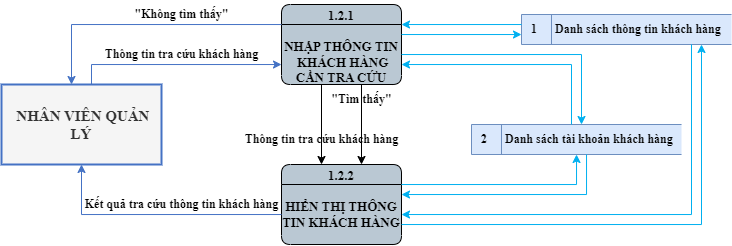

The diagram above was exported from draw.io. Its source (the exported page's mxGraphModel, read from the mxfile embedded in the PNG):
<mxGraphModel dx="724" dy="1263" grid="1" gridSize="10" guides="1" tooltips="1" connect="0" arrows="0" fold="1" page="0" pageScale="1" pageWidth="850" pageHeight="1100" math="0" shadow="0">
  <root>
    <mxCell id="0" />
    <mxCell id="1" parent="0" />
    <mxCell id="g8QbSinZorXm8Jp7OAjm-1" value="1.2.1&#10;&#10; NHẬP THÔNG TIN   KHÁCH HÀNG CẦN TRA CỨU" style="swimlane;fontStyle=1;childLayout=stackLayout;horizontal=1;startSize=20;fillColor=#bac8d3;horizontalStack=0;resizeParent=1;resizeParentMax=0;resizeLast=0;collapsible=0;marginBottom=0;swimlaneFillColor=#bac8d3;fontSize=13;whiteSpace=wrap;gradientColor=none;rounded=1;glass=0;verticalAlign=top;spacing=-1;fontFamily=Times New Roman;" parent="1" vertex="1">
      <mxGeometry x="360" y="-760" width="120" height="80" as="geometry" />
    </mxCell>
    <mxCell id="g8QbSinZorXm8Jp7OAjm-2" value="&amp;nbsp;NHÂN VIÊN QUẢN LÝ" style="html=1;dashed=0;whiteSpace=wrap;fontStyle=1;fillColor=#f5f5f5;fontColor=#333333;strokeColor=#4472C4;strokeWidth=2;fontFamily=Times New Roman;fontSize=15;" parent="1" vertex="1">
      <mxGeometry x="80" y="-680" width="160" height="80" as="geometry" />
    </mxCell>
    <mxCell id="g8QbSinZorXm8Jp7OAjm-3" value="2&lt;span style=&quot;white-space: pre; font-size: 12px;&quot;&gt;&#09;&lt;/span&gt;Danh sách tài khoản khách hàng" style="html=1;dashed=0;whiteSpace=wrap;shape=mxgraph.dfd.dataStoreID;align=left;spacingLeft=8;points=[[0,0],[0.5,0],[1,0],[0,0.5],[1,0.5],[0,1],[0.5,1],[1,1]];fontSize=12;verticalAlign=middle;fillColor=#dae8fc;fontStyle=1;fontFamily=Times New Roman;strokeColor=#6c8ebf;" parent="1" vertex="1">
      <mxGeometry x="550" y="-640" width="210" height="30" as="geometry" />
    </mxCell>
    <mxCell id="g8QbSinZorXm8Jp7OAjm-4" value="1&lt;span style=&quot;white-space: pre; font-size: 12px;&quot;&gt;&#09;&lt;/span&gt;Danh sách thông tin khách hàng" style="html=1;dashed=0;whiteSpace=wrap;shape=mxgraph.dfd.dataStoreID;align=left;spacingLeft=8;points=[[0,0],[0.5,0],[1,0],[0,0.5],[1,0.5],[0,1],[0.5,1],[1,1]];fontSize=12;verticalAlign=middle;fillColor=#dae8fc;fontStyle=1;fontFamily=Times New Roman;strokeColor=#6c8ebf;" parent="1" vertex="1">
      <mxGeometry x="600" y="-750" width="210" height="30" as="geometry" />
    </mxCell>
    <mxCell id="g8QbSinZorXm8Jp7OAjm-5" value="" style="endArrow=classic;html=1;rounded=0;edgeStyle=orthogonalEdgeStyle;strokeColor=#000000;fontSize=15;jumpStyle=arc;fontFamily=Times New Roman;fontStyle=1" parent="1" source="g8QbSinZorXm8Jp7OAjm-1" target="g8QbSinZorXm8Jp7OAjm-8" edge="1">
      <mxGeometry width="50" height="50" relative="1" as="geometry">
        <mxPoint x="330" y="-640.4200000000001" as="sourcePoint" />
        <mxPoint x="490" y="-640.4200000000001" as="targetPoint" />
        <Array as="points">
          <mxPoint x="440" y="-640" />
          <mxPoint x="440" y="-640" />
        </Array>
      </mxGeometry>
    </mxCell>
    <mxCell id="g8QbSinZorXm8Jp7OAjm-6" value="" style="endArrow=classic;html=1;rounded=0;edgeStyle=orthogonalEdgeStyle;strokeColor=#4472C4;fontSize=12;jumpStyle=arc;fontFamily=Times New Roman;fontStyle=1" parent="1" source="g8QbSinZorXm8Jp7OAjm-2" target="g8QbSinZorXm8Jp7OAjm-1" edge="1">
      <mxGeometry width="50" height="50" relative="1" as="geometry">
        <mxPoint x="120" y="-720" as="sourcePoint" />
        <mxPoint x="280" y="-720" as="targetPoint" />
        <Array as="points">
          <mxPoint x="170" y="-700" />
        </Array>
      </mxGeometry>
    </mxCell>
    <mxCell id="g8QbSinZorXm8Jp7OAjm-7" value="" style="endArrow=classic;html=1;rounded=0;edgeStyle=orthogonalEdgeStyle;strokeColor=#00b0f0;fontSize=12;jumpStyle=arc;fontFamily=Times New Roman;fontStyle=1" parent="1" source="g8QbSinZorXm8Jp7OAjm-1" target="g8QbSinZorXm8Jp7OAjm-4" edge="1">
      <mxGeometry width="50" height="50" relative="1" as="geometry">
        <mxPoint x="490" y="-750.0000000000001" as="sourcePoint" />
        <mxPoint x="650" y="-750.0000000000001" as="targetPoint" />
        <Array as="points">
          <mxPoint x="530" y="-730" />
          <mxPoint x="530" y="-730" />
        </Array>
      </mxGeometry>
    </mxCell>
    <mxCell id="g8QbSinZorXm8Jp7OAjm-8" value="1.2.2&#10;&#10;HIỂN THỊ THÔNG TIN KHÁCH HÀNG" style="swimlane;fontStyle=1;childLayout=stackLayout;horizontal=1;startSize=20;fillColor=#bac8d3;horizontalStack=0;resizeParent=1;resizeParentMax=0;resizeLast=0;collapsible=0;marginBottom=0;swimlaneFillColor=#bac8d3;fontSize=13;whiteSpace=wrap;gradientColor=none;rounded=1;glass=0;verticalAlign=top;spacing=-1;fontFamily=Times New Roman;" parent="1" vertex="1">
      <mxGeometry x="360" y="-600" width="120" height="80" as="geometry" />
    </mxCell>
    <mxCell id="B4vJYhTNj2M2zj3Z6_U6-1" value="Thông tin tra cứu khách hàng" style="text;html=1;align=center;verticalAlign=middle;resizable=0;points=[];autosize=1;strokeColor=none;fillColor=none;fontSize=12;fontFamily=Times New Roman;fontStyle=1;rotation=0;" parent="1" vertex="1">
      <mxGeometry x="170" y="-725" width="180" height="30" as="geometry" />
    </mxCell>
    <mxCell id="B4vJYhTNj2M2zj3Z6_U6-2" value="" style="endArrow=classic;html=1;rounded=0;edgeStyle=orthogonalEdgeStyle;strokeColor=#4472C4;fontSize=12;jumpStyle=arc;fontFamily=Times New Roman;fontStyle=1" parent="1" source="g8QbSinZorXm8Jp7OAjm-1" target="g8QbSinZorXm8Jp7OAjm-2" edge="1">
      <mxGeometry width="50" height="50" relative="1" as="geometry">
        <mxPoint x="359" y="-775" as="sourcePoint" />
        <mxPoint x="169" y="-735" as="targetPoint" />
        <Array as="points">
          <mxPoint x="150" y="-740" />
        </Array>
      </mxGeometry>
    </mxCell>
    <mxCell id="B4vJYhTNj2M2zj3Z6_U6-3" value="&quot;Không tìm thấy&quot;" style="text;html=1;align=center;verticalAlign=middle;resizable=0;points=[];autosize=1;strokeColor=none;fillColor=none;fontSize=12;fontFamily=Times New Roman;fontStyle=1;rotation=0;" parent="1" vertex="1">
      <mxGeometry x="200" y="-765" width="120" height="30" as="geometry" />
    </mxCell>
    <mxCell id="B4vJYhTNj2M2zj3Z6_U6-4" value="&quot;Tìm thấy&quot;" style="text;html=1;align=center;verticalAlign=middle;resizable=0;points=[];autosize=1;strokeColor=none;fillColor=none;fontSize=12;fontFamily=Times New Roman;fontStyle=1;rotation=0;" parent="1" vertex="1">
      <mxGeometry x="400" y="-680" width="80" height="30" as="geometry" />
    </mxCell>
    <mxCell id="B4vJYhTNj2M2zj3Z6_U6-5" value="" style="endArrow=classic;html=1;rounded=0;edgeStyle=orthogonalEdgeStyle;strokeColor=#4472C4;fontSize=12;jumpStyle=arc;fontFamily=Times New Roman;fontStyle=1" parent="1" source="g8QbSinZorXm8Jp7OAjm-8" target="g8QbSinZorXm8Jp7OAjm-2" edge="1">
      <mxGeometry width="50" height="50" relative="1" as="geometry">
        <mxPoint x="364" y="-550" as="sourcePoint" />
        <mxPoint x="174" y="-510" as="targetPoint" />
        <Array as="points">
          <mxPoint x="160" y="-550" />
        </Array>
      </mxGeometry>
    </mxCell>
    <mxCell id="B4vJYhTNj2M2zj3Z6_U6-6" value="Kết quả tra cứu thông tin khách hàng" style="text;html=1;align=center;verticalAlign=middle;resizable=0;points=[];autosize=1;strokeColor=none;fillColor=none;fontSize=12;fontFamily=Times New Roman;fontStyle=1;rotation=0;" parent="1" vertex="1">
      <mxGeometry x="150" y="-575" width="220" height="30" as="geometry" />
    </mxCell>
    <mxCell id="B4vJYhTNj2M2zj3Z6_U6-7" value="" style="endArrow=classic;html=1;rounded=0;edgeStyle=orthogonalEdgeStyle;strokeColor=#00b0f0;fontSize=12;jumpStyle=arc;fontFamily=Times New Roman;fontStyle=1" parent="1" source="g8QbSinZorXm8Jp7OAjm-4" target="g8QbSinZorXm8Jp7OAjm-1" edge="1">
      <mxGeometry width="50" height="50" relative="1" as="geometry">
        <mxPoint x="620" y="-760" as="sourcePoint" />
        <mxPoint x="500" y="-760" as="targetPoint" />
        <Array as="points">
          <mxPoint x="570" y="-740" />
          <mxPoint x="570" y="-740" />
        </Array>
      </mxGeometry>
    </mxCell>
    <mxCell id="B4vJYhTNj2M2zj3Z6_U6-8" value="" style="endArrow=classic;html=1;rounded=0;edgeStyle=orthogonalEdgeStyle;strokeColor=#00b0f0;fontSize=12;jumpStyle=arc;fontFamily=Times New Roman;fontStyle=1" parent="1" source="g8QbSinZorXm8Jp7OAjm-1" target="g8QbSinZorXm8Jp7OAjm-3" edge="1">
      <mxGeometry width="50" height="50" relative="1" as="geometry">
        <mxPoint x="490" y="-730" as="sourcePoint" />
        <mxPoint x="610" y="-730" as="targetPoint" />
        <Array as="points">
          <mxPoint x="660" y="-710" />
        </Array>
      </mxGeometry>
    </mxCell>
    <mxCell id="B4vJYhTNj2M2zj3Z6_U6-9" value="" style="endArrow=classic;html=1;rounded=0;edgeStyle=orthogonalEdgeStyle;strokeColor=#00b0f0;fontSize=12;jumpStyle=arc;fontFamily=Times New Roman;fontStyle=1" parent="1" source="g8QbSinZorXm8Jp7OAjm-3" target="g8QbSinZorXm8Jp7OAjm-1" edge="1">
      <mxGeometry width="50" height="50" relative="1" as="geometry">
        <mxPoint x="675" y="-565" as="sourcePoint" />
        <mxPoint x="490" y="-710" as="targetPoint" />
        <Array as="points">
          <mxPoint x="650" y="-700" />
        </Array>
      </mxGeometry>
    </mxCell>
    <mxCell id="B4vJYhTNj2M2zj3Z6_U6-10" value="" style="endArrow=classic;html=1;rounded=0;edgeStyle=orthogonalEdgeStyle;strokeColor=#00b0f0;fontSize=12;jumpStyle=arc;fontFamily=Times New Roman;fontStyle=1" parent="1" source="g8QbSinZorXm8Jp7OAjm-8" target="g8QbSinZorXm8Jp7OAjm-3" edge="1">
      <mxGeometry width="50" height="50" relative="1" as="geometry">
        <mxPoint x="490" y="-570" as="sourcePoint" />
        <mxPoint x="610" y="-570" as="targetPoint" />
        <Array as="points">
          <mxPoint x="655" y="-580" />
        </Array>
      </mxGeometry>
    </mxCell>
    <mxCell id="B4vJYhTNj2M2zj3Z6_U6-11" value="" style="endArrow=classic;html=1;rounded=0;edgeStyle=orthogonalEdgeStyle;strokeColor=#00b0f0;fontSize=12;jumpStyle=arc;fontFamily=Times New Roman;fontStyle=1" parent="1" source="g8QbSinZorXm8Jp7OAjm-3" target="g8QbSinZorXm8Jp7OAjm-8" edge="1">
      <mxGeometry width="50" height="50" relative="1" as="geometry">
        <mxPoint x="665" y="-600" as="sourcePoint" />
        <mxPoint x="490" y="-570" as="targetPoint" />
        <Array as="points">
          <mxPoint x="665" y="-570" />
        </Array>
      </mxGeometry>
    </mxCell>
    <mxCell id="B4vJYhTNj2M2zj3Z6_U6-12" value="" style="endArrow=classic;html=1;rounded=0;edgeStyle=orthogonalEdgeStyle;strokeColor=#00b0f0;fontSize=12;jumpStyle=arc;fontFamily=Times New Roman;fontStyle=1" parent="1" source="g8QbSinZorXm8Jp7OAjm-4" target="g8QbSinZorXm8Jp7OAjm-8" edge="1">
      <mxGeometry width="50" height="50" relative="1" as="geometry">
        <mxPoint x="675" y="-600" as="sourcePoint" />
        <mxPoint x="490" y="-550" as="targetPoint" />
        <Array as="points">
          <mxPoint x="770" y="-550" />
        </Array>
      </mxGeometry>
    </mxCell>
    <mxCell id="B4vJYhTNj2M2zj3Z6_U6-13" value="" style="endArrow=classic;html=1;rounded=0;edgeStyle=orthogonalEdgeStyle;strokeColor=#00b0f0;fontSize=12;jumpStyle=arc;fontFamily=Times New Roman;fontStyle=1" parent="1" source="g8QbSinZorXm8Jp7OAjm-8" target="g8QbSinZorXm8Jp7OAjm-4" edge="1">
      <mxGeometry width="50" height="50" relative="1" as="geometry">
        <mxPoint x="490" y="-540" as="sourcePoint" />
        <mxPoint x="780" y="-710" as="targetPoint" />
        <Array as="points">
          <mxPoint x="780" y="-540" />
        </Array>
      </mxGeometry>
    </mxCell>
    <mxCell id="8o8VscT1u-Jf-1LndFMm-1" value="" style="endArrow=classic;html=1;rounded=0;edgeStyle=orthogonalEdgeStyle;strokeColor=#000000;fontSize=15;jumpStyle=arc;fontFamily=Times New Roman;fontStyle=1;" edge="1" parent="1" source="g8QbSinZorXm8Jp7OAjm-1" target="g8QbSinZorXm8Jp7OAjm-8">
      <mxGeometry width="50" height="50" relative="1" as="geometry">
        <mxPoint x="420" y="-680" as="sourcePoint" />
        <mxPoint x="420" y="-600" as="targetPoint" />
        <Array as="points">
          <mxPoint x="400" y="-640" />
          <mxPoint x="400" y="-640" />
        </Array>
      </mxGeometry>
    </mxCell>
    <mxCell id="8o8VscT1u-Jf-1LndFMm-2" value="Thông tin tra cứu khách hàng" style="text;html=1;align=center;verticalAlign=middle;resizable=0;points=[];autosize=1;strokeColor=none;fillColor=none;fontSize=12;fontFamily=Times New Roman;fontStyle=1;rotation=0;" vertex="1" parent="1">
      <mxGeometry x="310" y="-640" width="180" height="30" as="geometry" />
    </mxCell>
  </root>
</mxGraphModel>